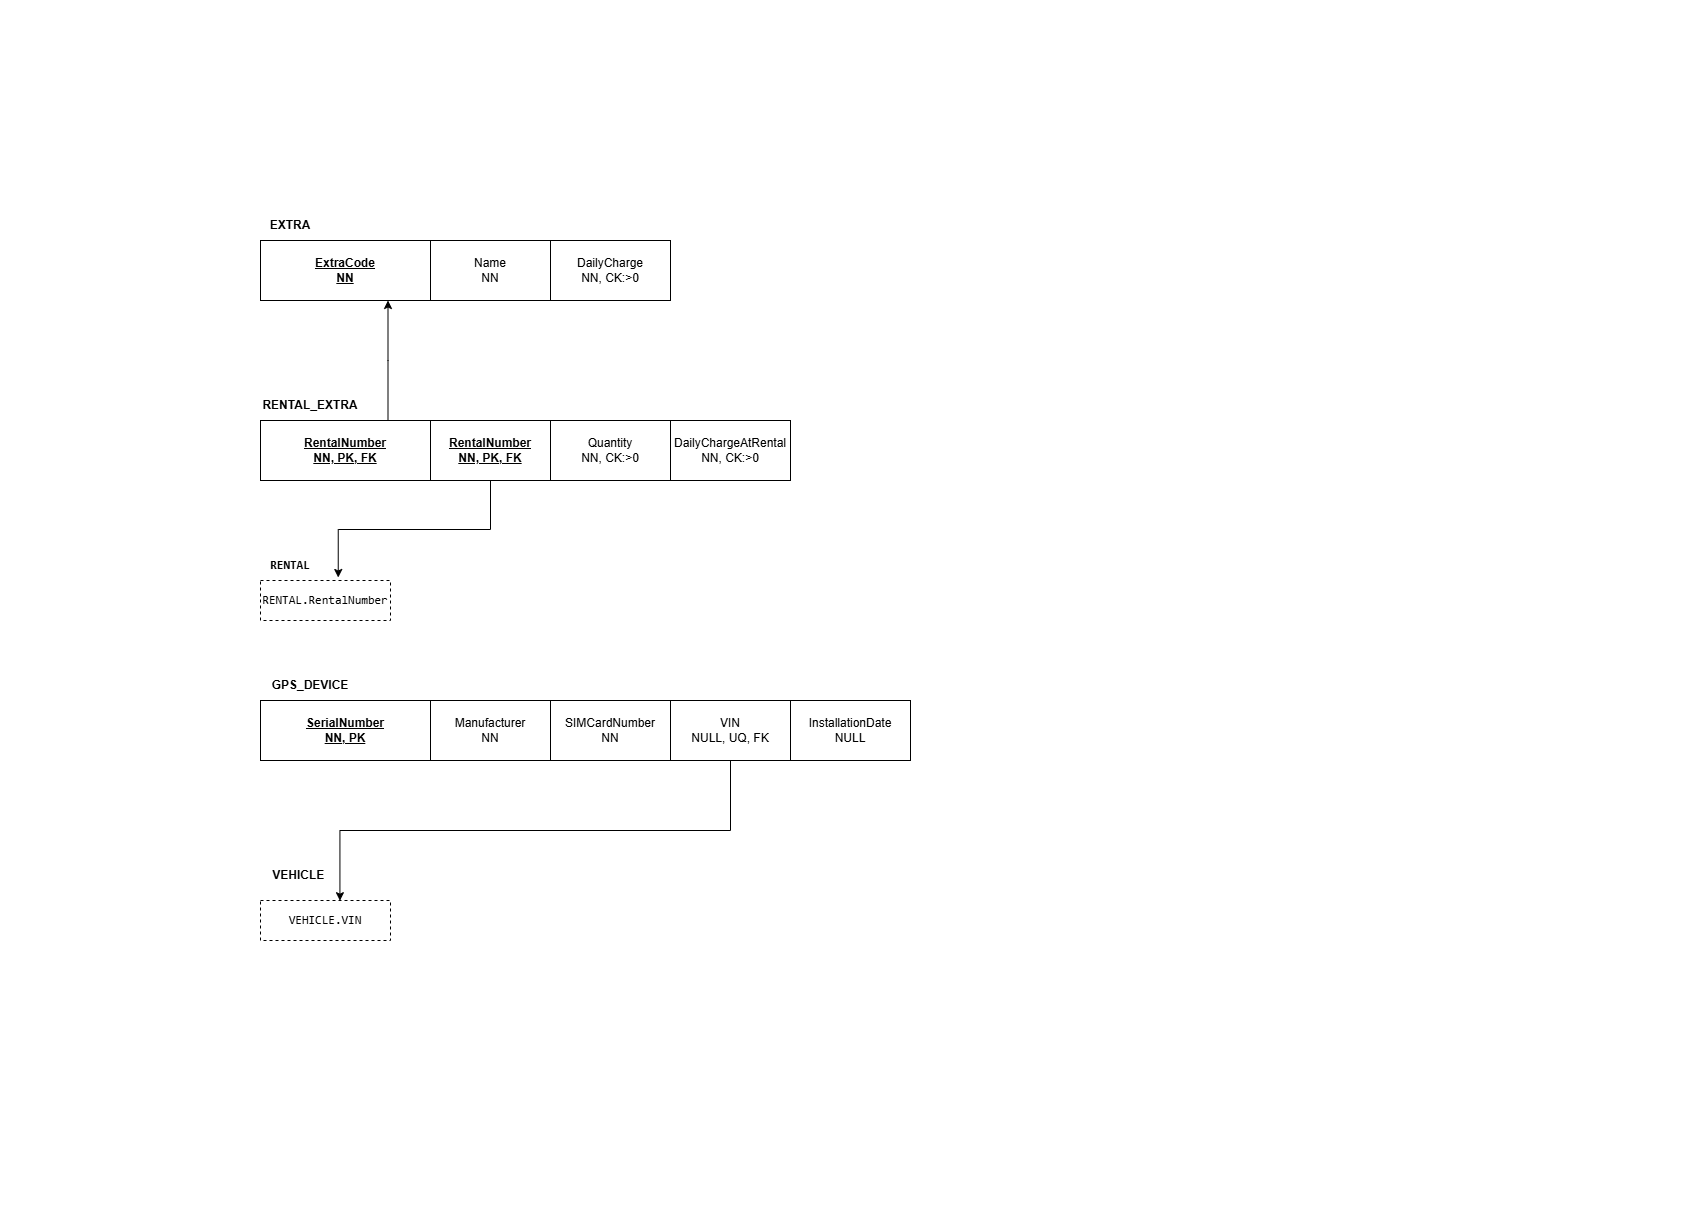

The diagram above was exported from draw.io. Its source (the exported page's mxGraphModel, read from the mxfile embedded in the PNG):
<mxGraphModel dx="1266" dy="774" grid="1" gridSize="10" guides="1" tooltips="1" connect="1" arrows="1" fold="1" page="1" pageScale="1" pageWidth="827" pageHeight="1169" math="0" shadow="0">
  <root>
    <mxCell id="0" />
    <mxCell id="1" parent="0" />
    <mxCell id="mJb4Wl69hPJGlBWWUvuh-1" parent="1" style="text;html=1;whiteSpace=wrap;strokeColor=none;fillColor=none;align=center;verticalAlign=middle;rounded=0;" value="&lt;strong&gt;EXTRA&lt;/strong&gt;" vertex="1">
      <mxGeometry height="30" width="60" x="240" y="190" as="geometry" />
    </mxCell>
    <mxCell id="mJb4Wl69hPJGlBWWUvuh-2" parent="1" style="rounded=0;whiteSpace=wrap;html=1;" value="&lt;div&gt;&lt;b&gt;&lt;u&gt;ExtraCode&lt;/u&gt;&lt;/b&gt;&lt;/div&gt;&lt;div&gt;&lt;b&gt;&lt;u&gt;NN&lt;/u&gt;&lt;/b&gt;&lt;/div&gt;" vertex="1">
      <mxGeometry height="60" width="170" x="240" y="220" as="geometry" />
    </mxCell>
    <mxCell id="mJb4Wl69hPJGlBWWUvuh-3" parent="1" style="rounded=0;whiteSpace=wrap;html=1;" value="&lt;div&gt;Name&lt;/div&gt;&lt;div&gt;NN&lt;/div&gt;" vertex="1">
      <mxGeometry height="60" width="120" x="410" y="220" as="geometry" />
    </mxCell>
    <mxCell id="mJb4Wl69hPJGlBWWUvuh-5" parent="1" style="rounded=0;whiteSpace=wrap;html=1;" value="&lt;div&gt;DailyCharge&lt;/div&gt;&lt;div&gt;NN, CK:&amp;gt;0&lt;/div&gt;" vertex="1">
      <mxGeometry height="60" width="120" x="530" y="220" as="geometry" />
    </mxCell>
    <mxCell id="Ko9mBpuLz1LUk4Quly7E-1" parent="1" style="text;html=1;whiteSpace=wrap;strokeColor=none;fillColor=none;align=center;verticalAlign=middle;rounded=0;" value=" &lt;strong&gt;RENTAL&lt;/strong&gt;&lt;strong&gt;_&lt;/strong&gt;&lt;strong&gt;EXTRA&lt;/strong&gt;" vertex="1">
      <mxGeometry height="30" width="60" x="260" y="370" as="geometry" />
    </mxCell>
    <mxCell id="Ko9mBpuLz1LUk4Quly7E-6" edge="1" parent="1" source="Ko9mBpuLz1LUk4Quly7E-2" style="edgeStyle=elbowEdgeStyle;rounded=0;orthogonalLoop=1;jettySize=auto;elbow=vertical;html=1;exitX=0.75;exitY=0;exitDx=0;exitDy=0;entryX=0.75;entryY=1;entryDx=0;entryDy=0;defaultLabelBackgroundColor=page;labelPadding=0 4;" target="mJb4Wl69hPJGlBWWUvuh-2">
      <mxGeometry relative="1" as="geometry" />
    </mxCell>
    <mxCell id="Ko9mBpuLz1LUk4Quly7E-2" parent="1" style="rounded=0;whiteSpace=wrap;html=1;" value="&lt;div&gt;&lt;b&gt;&lt;u&gt;RentalNumber&lt;/u&gt;&lt;/b&gt;&lt;/div&gt;&lt;div&gt;&lt;b&gt;&lt;u&gt;NN, PK, FK&lt;/u&gt;&lt;/b&gt;&lt;/div&gt;" vertex="1">
      <mxGeometry height="60" width="170" x="240" y="400" as="geometry" />
    </mxCell>
    <mxCell id="Ko9mBpuLz1LUk4Quly7E-3" parent="1" style="rounded=0;whiteSpace=wrap;html=1;" value="&lt;div&gt;&lt;b&gt;&lt;u&gt;RentalNumber&lt;/u&gt;&lt;/b&gt;&lt;/div&gt;&lt;div&gt;&lt;b&gt;&lt;u&gt;NN, PK, FK&lt;/u&gt;&lt;/b&gt;&lt;/div&gt;" vertex="1">
      <mxGeometry height="60" width="120" x="410" y="400" as="geometry" />
    </mxCell>
    <mxCell id="Ko9mBpuLz1LUk4Quly7E-4" parent="1" style="rounded=0;whiteSpace=wrap;html=1;" value="&lt;div&gt;Quantity&lt;/div&gt;&lt;div&gt;NN, CK:&amp;gt;0&lt;/div&gt;" vertex="1">
      <mxGeometry height="60" width="120" x="530" y="400" as="geometry" />
    </mxCell>
    <mxCell id="Ko9mBpuLz1LUk4Quly7E-5" parent="1" style="rounded=0;whiteSpace=wrap;html=1;" value="&lt;div&gt;DailyChargeAtRental&lt;/div&gt;&lt;div&gt;NN, CK:&amp;gt;0&lt;/div&gt;" vertex="1">
      <mxGeometry height="60" width="120" x="650" y="400" as="geometry" />
    </mxCell>
    <mxCell id="HWptD0b6jV14kgzwDDKj-1" parent="1" style="whiteSpace=wrap;html=1;align=center;dashed=1;" value="&lt;div&gt;&lt;pre dir=&quot;ltr&quot;&gt;&lt;code&gt;RENTAL.RentalNumber&lt;/code&gt;&lt;/pre&gt;&lt;/div&gt;&lt;p&gt;&lt;/p&gt;" vertex="1">
      <mxGeometry height="40" width="130" x="240" y="560" as="geometry" />
    </mxCell>
    <mxCell id="HWptD0b6jV14kgzwDDKj-2" parent="1" style="text;html=1;whiteSpace=wrap;strokeColor=none;fillColor=none;align=center;verticalAlign=middle;rounded=0;" value="&lt;div&gt;&lt;pre dir=&quot;ltr&quot;&gt;&lt;code&gt;&lt;b&gt;RENTAL&lt;/b&gt;&lt;/code&gt;&lt;/pre&gt;&lt;/div&gt;&lt;p&gt;&lt;/p&gt;" vertex="1">
      <mxGeometry height="30" width="60" x="240" y="530" as="geometry" />
    </mxCell>
    <mxCell id="HWptD0b6jV14kgzwDDKj-3" edge="1" parent="1" source="Ko9mBpuLz1LUk4Quly7E-3" style="edgeStyle=elbowEdgeStyle;rounded=0;orthogonalLoop=1;jettySize=auto;elbow=vertical;html=1;exitX=0.5;exitY=1;exitDx=0;exitDy=0;entryX=0.598;entryY=-0.075;entryDx=0;entryDy=0;entryPerimeter=0;defaultLabelBackgroundColor=page;labelPadding=0 4;" target="HWptD0b6jV14kgzwDDKj-1">
      <mxGeometry relative="1" as="geometry" />
    </mxCell>
    <mxCell id="HWptD0b6jV14kgzwDDKj-4" parent="1" style="text;html=1;whiteSpace=wrap;strokeColor=none;fillColor=none;align=center;verticalAlign=middle;rounded=0;" value="&lt;strong&gt;GPS&lt;/strong&gt;&lt;strong&gt;_&lt;/strong&gt;&lt;strong&gt;DEVICE&lt;/strong&gt;" vertex="1">
      <mxGeometry height="30" width="60" x="260" y="650" as="geometry" />
    </mxCell>
    <mxCell id="HWptD0b6jV14kgzwDDKj-5" parent="1" style="rounded=0;whiteSpace=wrap;html=1;" value="&lt;div&gt;&lt;b&gt;&lt;u&gt;SerialNumber&lt;/u&gt;&lt;/b&gt;&lt;/div&gt;&lt;div&gt;&lt;b&gt;&lt;u&gt;NN, PK&lt;/u&gt;&lt;/b&gt;&lt;/div&gt;" vertex="1">
      <mxGeometry height="60" width="170" x="240" y="680" as="geometry" />
    </mxCell>
    <mxCell id="HWptD0b6jV14kgzwDDKj-6" parent="1" style="rounded=0;whiteSpace=wrap;html=1;" value="&lt;div&gt;Manufacturer&lt;/div&gt;&lt;div&gt;NN&lt;/div&gt;" vertex="1">
      <mxGeometry height="60" width="120" x="410" y="680" as="geometry" />
    </mxCell>
    <mxCell id="HWptD0b6jV14kgzwDDKj-7" parent="1" style="rounded=0;whiteSpace=wrap;html=1;" value="&lt;div&gt;SIMCardNumber&lt;/div&gt;&lt;div&gt;NN&lt;/div&gt;" vertex="1">
      <mxGeometry height="60" width="120" x="530" y="680" as="geometry" />
    </mxCell>
    <mxCell id="HWptD0b6jV14kgzwDDKj-8" parent="1" style="rounded=0;whiteSpace=wrap;html=1;" value="&lt;div&gt;VIN&lt;/div&gt;&lt;div&gt;NULL, UQ, FK&lt;/div&gt;" vertex="1">
      <mxGeometry height="60" width="120" x="650" y="680" as="geometry" />
    </mxCell>
    <mxCell id="HWptD0b6jV14kgzwDDKj-9" parent="1" style="rounded=0;whiteSpace=wrap;html=1;" value="&lt;div&gt;InstallationDate&lt;/div&gt;&lt;div&gt;NULL&lt;/div&gt;" vertex="1">
      <mxGeometry height="60" width="120" x="770" y="680" as="geometry" />
    </mxCell>
    <mxCell id="HWptD0b6jV14kgzwDDKj-11" parent="1" style="whiteSpace=wrap;html=1;align=center;dashed=1;" value="&lt;div&gt;&lt;pre dir=&quot;ltr&quot;&gt;&lt;code&gt;VEHICLE.VIN&lt;/code&gt;&lt;/pre&gt;&lt;/div&gt;&lt;p&gt;&lt;/p&gt;" vertex="1">
      <mxGeometry height="40" width="130" x="240" y="880" as="geometry" />
    </mxCell>
    <mxCell id="HWptD0b6jV14kgzwDDKj-12" parent="1" style="text;html=1;whiteSpace=wrap;strokeColor=none;fillColor=none;align=center;verticalAlign=middle;rounded=0;" value="&lt;b&gt;VEHICLE&amp;nbsp;&lt;/b&gt;" vertex="1">
      <mxGeometry height="30" width="60" x="250" y="840" as="geometry" />
    </mxCell>
    <mxCell id="HWptD0b6jV14kgzwDDKj-13" edge="1" parent="1" source="HWptD0b6jV14kgzwDDKj-8" style="edgeStyle=elbowEdgeStyle;rounded=0;orthogonalLoop=1;jettySize=auto;elbow=vertical;html=1;exitX=0.5;exitY=1;exitDx=0;exitDy=0;entryX=0.611;entryY=0.005;entryDx=0;entryDy=0;entryPerimeter=0;defaultLabelBackgroundColor=page;labelPadding=0 4;" target="HWptD0b6jV14kgzwDDKj-11">
      <mxGeometry relative="1" as="geometry" />
    </mxCell>
  </root>
</mxGraphModel>